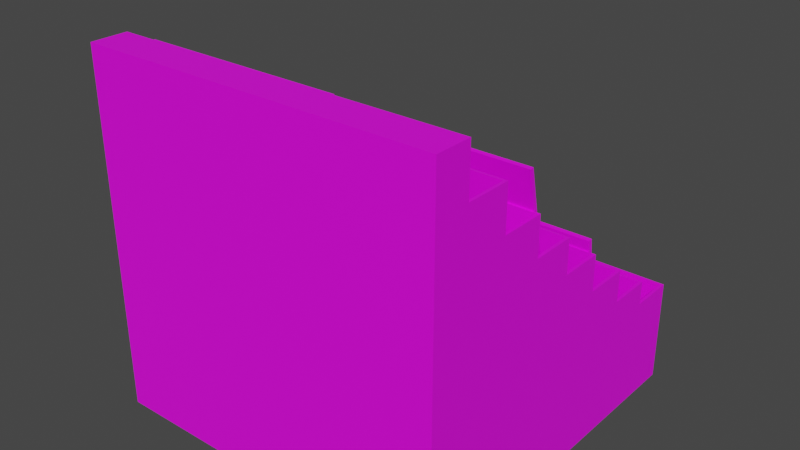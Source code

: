 # Source: Pack_Letterbox.blend  (saved by Blender 3.3.6; exported with 4.5.12 LTS)
import bpy
from mathutils import Matrix  # noqa: F401  (used for matrix-valued properties, if any)

bpy.ops.wm.read_factory_settings(use_empty=True)
scene = bpy.context.scene
scene.name = 'Scene'

# ---- collections
col_collection = bpy.data.collections.new('Collection'); scene.collection.children.link(col_collection)

# ---- images (referenced by path relative to the original .blend; pixels are not part of the script)
import os
ASSET_DIR = os.environ.get("B2B_ASSET_DIR", "")  # directory of the original .blend (textures are referenced by path, not embedded)
HERE = os.path.dirname(os.path.abspath(__file__))  # packed textures are extracted next to this script under _unpacked/

def load_image(name, relpath, width, height, colorspace="sRGB"):
    """Load a texture the original file referenced (path relative to the .blend, or extracted next to this script)."""
    p = next((c for c in (os.path.join(HERE, relpath), os.path.join(ASSET_DIR, relpath)) if relpath and os.path.exists(c)), "")
    if p:
        img = bpy.data.images.load(p, check_existing=True)
        img.name = name
    else:  # same state as the original file: an image datablock whose file is absent (Cycles renders it pink)
        img = bpy.data.images.new(name, width, height)
        img.source = "FILE"
        img.filepath = "//" + (relpath or name)
    img.colorspace_settings.name = colorspace
    return img
img_pack_texture_png = load_image('Pack_texture.png', 'Pack_texture.png', 1024, 1024, 'sRGB')

# ---- materials (node trees are filled in below, after node groups)
mat_box = bpy.data.materials.new('Box')
mat_box.use_transparent_shadow = False

# ---- material node trees
mat_box.use_nodes = True; mat_box.node_tree.nodes.clear()
_N = mat_box.node_tree.nodes; _L = mat_box.node_tree.links
n0 = _N.new('ShaderNodeBsdfPrincipled'); n0.name = 'Principled BSDF'; n0.location = (10, 300)
n0.distribution = 'GGX'
n0.subsurface_method = 'RANDOM_WALK_SKIN'
n0.inputs[3].default_value = 1.45
n0.inputs[27].default_value = (0.0, 0.0, 0.0, 1.0)
n0.inputs[28].default_value = 1.0
n1 = _N.new('ShaderNodeOutputMaterial'); n1.name = 'Material Output'; n1.location = (300, 300)
n2 = _N.new('ShaderNodeTexImage'); n2.name = 'Image Texture'; n2.location = (-280, 280)
n2.image = img_pack_texture_png
_L.new(n0.outputs[0], n1.inputs[0])
_L.new(n2.outputs[0], n0.inputs[0])
n1.is_active_output = True

# ---- world
world_world = bpy.data.worlds.new('World'); scene.world = world_world
world_world.use_nodes = True; world_world.node_tree.nodes.clear()
_N = world_world.node_tree.nodes; _L = world_world.node_tree.links
n0 = _N.new('ShaderNodeOutputWorld'); n0.name = 'World Output'; n0.location = (300, 300)
n1 = _N.new('ShaderNodeBackground'); n1.name = 'Background'; n1.location = (10, 300)
n1.inputs[0].default_value = (0.05088, 0.05088, 0.05088, 1.0)
_L.new(n1.outputs[0], n0.inputs[0])
n0.is_active_output = True
world_world.color = (0.05088, 0.05088, 0.05088)
world_world.use_sun_shadow = False
world_world.sun_shadow_jitter_overblur = 0.0

# ---- meshes
me_cube_011 = bpy.data.meshes.new('Cube.011')
me_cube_011.from_pydata([(-1.986, 0.21, 1.734), (-2.0, 0.002707, 0.0), (-1.986, 0.4674, 1.491), (-1.986, 0.4534, 1.734), (-1.986, 0.7216, 1.276), (-1.986, 0.7108, 1.491), (-0.01827, 0.21, 1.734), (-1.986, 0.9764, 1.085), (-1.986, 1.228, 0.8849), (-0.01827, 0.4534, 1.734), (-0.01827, 0.4674, 1.491), (-1.986, 0.965, 1.276), (-1.986, 1.22, 1.085), (-0.01827, 0.7108, 1.491), (-1.986, 1.487, 0.7083), (-0.01827, 0.7216, 1.276), (-1.903, 0.3706, 1.054), (-1.986, 1.742, 0.5776), (-1.903, 0.2927, 1.054), (-0.01827, 0.9764, 1.085), (-0.7575, 0.3706, 1.054), (-0.01827, 0.965, 1.276), (-0.7575, 0.2927, 1.054), (-1.986, 1.471, 0.8849), (-1.986, 0.7108, 0.8112), (-2.0, 0.002707, 2.0), (-1.986, 0.4674, 0.8112), (-0.01827, 1.22, 1.085), (-0.01827, 0.7108, 0.8112), (-1.986, 1.73, 0.7083), (-0.01827, 0.4674, 0.8112), (-0.01827, 1.228, 0.8849), (-0.9905, 0.7356, 1.505), (-2.0, 2.0, 0.0), (-1.017, 0.9157, 0.5961), (-0.01827, 1.487, 0.7083), (-0.01827, 1.471, 0.8849), (-0.835, 0.7356, 1.505), (-0.03401, 0.9157, 0.5961), (-1.986, 1.985, 0.5776), (-0.002058, 0.002707, 0.0), (-1.986, 1.22, 0.4054), (-1.986, 0.9764, 0.4054), (-0.01827, 1.73, 0.7083), (-0.01827, 1.22, 0.4054), (-0.01827, 1.742, 0.5776), (-0.002058, 0.002707, 2.0), (-0.01827, 0.9764, 0.4054), (-0.002058, 2.0, 0.0), (-1.965, 1.361, 0.2052), (-1.965, 1.338, 0.2052), (-0.01827, 1.985, 0.5776), (-1.565, 1.872, 0.03186), (-0.03951, 1.361, 0.2052), (-1.565, 1.854, 0.03186), (-0.03951, 1.338, 0.2052), (-0.07397, 1.872, 0.03186), (-1.986, 1.73, 0.02859), (-1.986, 1.487, 0.02859), (-0.07397, 1.854, 0.03186), (-0.01827, 1.73, 0.02859), (-2.0, 1.742, 0.5776), (-0.01827, 1.487, 0.02859), (-2.0, 1.74, 0.5776), (-2.0, 1.987, 0.5776), (-2.0, 2.0, 0.5776), (-0.002058, 2.0, 0.5776), (-0.002058, 1.74, 0.5776), (-0.002058, 1.742, 0.5776), (-0.002058, 1.987, 0.5776), (-2.0, 1.487, 0.7083), (-2.0, 1.485, 0.7083), (-2.0, 1.732, 0.7083), (-2.0, 1.74, 0.7083), (-0.002058, 1.485, 0.7083), (-0.002058, 1.487, 0.7083), (-0.002058, 1.732, 0.7083), (-0.002058, 1.74, 0.7083), (-2.0, 1.228, 0.8849), (-2.0, 1.226, 0.8849), (-2.0, 1.473, 0.8849), (-2.0, 1.485, 0.8849), (-0.002058, 1.226, 0.8849), (-0.002058, 1.228, 0.8849), (-0.002058, 1.473, 0.8849), (-0.002058, 1.485, 0.8849), (-2.0, 0.9746, 1.085), (-2.0, 0.9764, 1.085), (-2.0, 1.222, 1.085), (-2.0, 1.226, 1.085), (-0.002058, 0.9746, 1.085), (-0.002058, 0.9764, 1.085), (-0.002058, 1.222, 1.085), (-0.002058, 1.226, 1.085), (-2.0, 0.7198, 1.276), (-2.0, 0.7216, 1.276), (-2.0, 0.9667, 1.276), (-2.0, 0.9746, 1.276), (-0.002058, 0.7198, 1.276), (-0.002058, 0.7216, 1.276), (-0.002058, 0.9672, 1.276), (-0.002058, 0.9746, 1.276), (-2.0, 0.4656, 1.491), (-2.0, 0.4674, 1.491), (-2.0, 0.7125, 1.491), (-2.0, 0.7198, 1.491), (-0.002058, 0.4656, 1.491), (-0.002058, 0.4674, 1.491), (-0.002058, 0.713, 1.491), (-0.002058, 0.7198, 1.491), (-2.0, 0.2081, 1.734), (-2.0, 0.2099, 1.734), (-2.0, 0.2081, 2.0), (-2.0, 0.4551, 1.734), (-2.0, 0.4656, 1.734), (-0.002058, 0.2081, 1.734), (-0.002058, 0.2099, 1.734), (-0.002058, 0.2081, 2.0), (-0.002058, 0.4555, 1.734), (-0.002058, 0.4656, 1.734), (-1.986, 1.985, 0.03186), (-1.986, 1.742, 0.03186), (-0.01827, 1.985, 0.03186), (-0.01827, 1.742, 0.03186), (-1.968, 1.967, 0.03186), (-1.968, 1.76, 0.03186), (-0.03638, 1.967, 0.03186), (-0.03638, 1.76, 0.03186), (-1.534, 1.827, 0.6723), (-1.534, 1.81, 0.6692), (-0.04365, 1.827, 0.6207), (-0.04376, 1.81, 0.6177), (-1.986, 1.228, 0.2052), (-0.01827, 1.228, 0.2052), (-1.986, 1.471, 0.2052), (-0.01827, 1.471, 0.2052), (-1.965, 1.219, 1.144), (-0.03951, 1.219, 1.144), (-1.965, 1.241, 1.148), (-0.03951, 1.241, 1.148), (-1.986, 0.965, 0.5961), (-1.986, 0.7216, 0.5961), (-0.01827, 0.965, 0.5961), (-0.01827, 0.7216, 0.5961), (-0.9905, 0.6981, 1.684), (-1.017, 0.6739, 1.699), (-0.835, 0.6981, 1.684), (-0.03401, 0.6739, 1.699), (-1.986, 0.4534, 1.054), (-1.986, 0.21, 1.054), (-0.01827, 0.4534, 1.054), (-0.01827, 0.21, 1.054), (-1.903, 0.2882, 1.963), (-1.903, 0.2107, 1.955), (-0.7575, 0.2882, 1.963), (-0.7575, 0.2107, 1.955), (-1.017, 0.9353, 0.5961), (-0.03401, 0.9353, 0.5961), (-1.017, 0.693, 1.703), (-0.03401, 0.693, 1.703)], [], [(72, 73, 63, 61, 64, 65, 33, 1, 25, 112, 110, 111, 113, 114, 102, 103, 104, 105, 94, 95, 96, 97, 86, 87, 88, 89, 79, 78, 80, 81, 71, 70), (48, 33, 65, 66), (46, 40, 48, 66, 69, 68, 67, 77, 76, 75, 74, 85, 84, 83, 82, 93, 92, 91, 90, 101, 100, 99, 98, 109, 108, 107, 106, 119, 118, 116, 115, 117), (40, 46, 25, 1), (33, 48, 40, 1), (112, 25, 46, 117), (67, 63, 73, 77), (51, 122, 123, 45), (17, 39, 64, 61), (65, 64, 39, 51, 69, 66), (69, 51, 45, 68), (45, 17, 61, 63, 67, 68), (56, 52, 128, 130), (17, 121, 120, 39), (45, 123, 121, 17), (39, 120, 122, 51), (74, 71, 81, 85), (43, 60, 62, 35), (70, 14, 29, 72), (72, 29, 43, 76, 77, 73), (76, 43, 35, 75), (35, 14, 70, 71, 74, 75), (57, 58, 62, 60), (14, 58, 57, 29), (35, 62, 58, 14), (29, 57, 60, 43), (82, 79, 89, 93), (36, 135, 133, 31), (78, 8, 23, 80), (81, 80, 23, 36, 84, 85), (84, 36, 31, 83), (31, 8, 78, 79, 82, 83), (55, 53, 139, 137), (8, 132, 134, 23), (31, 133, 132, 8), (23, 134, 135, 36), (90, 86, 97, 101), (27, 44, 47, 19), (87, 7, 12, 88), (88, 12, 27, 92, 93, 89), (92, 27, 19, 91), (19, 7, 87, 86, 90, 91), (41, 42, 47, 44), (7, 42, 41, 12), (19, 47, 42, 7), (12, 41, 44, 27), (98, 94, 105, 109), (21, 142, 143, 15), (95, 4, 11, 96), (97, 96, 11, 21, 100, 101), (100, 21, 15, 99), (15, 4, 95, 94, 98, 99), (34, 38, 147, 145), (4, 141, 140, 11), (15, 143, 141, 4), (11, 140, 142, 21), (106, 102, 114, 119), (13, 28, 30, 10), (103, 2, 5, 104), (104, 5, 13, 108, 109, 105), (108, 13, 10, 107), (106, 107, 10, 2, 103, 102), (24, 26, 30, 28), (2, 26, 24, 5), (10, 30, 26, 2), (5, 24, 28, 13), (115, 110, 112, 117), (9, 150, 151, 6), (111, 0, 3, 113), (114, 113, 3, 9, 118, 119), (118, 9, 6, 116), (116, 6, 0, 111, 110, 115), (18, 22, 155, 153), (0, 149, 148, 3), (6, 151, 149, 0), (3, 148, 150, 9), (125, 124, 120, 121), (124, 126, 122, 120), (126, 127, 123, 122), (127, 125, 121, 123), (54, 52, 124, 125), (52, 56, 126, 124), (56, 59, 127, 126), (59, 54, 125, 127), (128, 129, 131, 130), (59, 56, 130, 131), (52, 54, 129, 128), (54, 59, 131, 129), (55, 50, 132, 133), (50, 49, 134, 132), (49, 53, 135, 134), (53, 55, 133, 135), (138, 136, 137, 139), (49, 50, 136, 138), (53, 49, 138, 139), (50, 55, 137, 136), (34, 156, 140, 141), (156, 157, 142, 140), (38, 34, 141, 143), (157, 38, 143, 142), (158, 145, 147, 159), (156, 34, 145, 158), (38, 157, 159, 147), (37, 32, 144, 146), (18, 16, 148, 149), (16, 20, 150, 148), (20, 22, 151, 150), (22, 18, 149, 151), (152, 153, 155, 154), (20, 16, 152, 154), (22, 20, 154, 155), (16, 18, 153, 152), (32, 37, 157, 156), (146, 144, 158, 159), (144, 32, 156, 158), (37, 146, 159, 157)])
_uv = me_cube_011.uv_layers.new(name='UVMap')
_uv.uv.foreach_set('vector', [0.08992, 0.2183, 0.08991, 0.2193, 0.0735, 0.2191, 0.07398, 0.2204, 0.07361, 0.2512, 0.07359, 0.2529, 0.001074, 0.2522, 0.0003371, 0.001386, 0.2514, 7.457e-05, 0.2515, 0.02587, 0.2181, 0.02604, 0.2186, 0.02669, 0.2182, 0.05747, 0.2182, 0.05879, 0.1877, 0.05852, 0.1881, 0.05913, 0.1878, 0.0899, 0.1878, 0.09082, 0.1608, 0.09058, 0.1612, 0.09115, 0.1609, 0.1219, 0.1609, 0.1229, 0.1369, 0.1227, 0.1374, 0.1233, 0.137, 0.1541, 0.137, 0.1546, 0.1119, 0.1544, 0.1123, 0.1549, 0.112, 0.1857, 0.112, 0.1872, 0.08982, 0.187, 0.09028, 0.1875, 0.1765, 0.287, 0.1765, 0.03572, 0.2492, 0.03572, 0.2492, 0.287, 0.0007293, 0.0007292, 0.2522, 0.0007292, 0.2522, 0.2518, 0.18, 0.2529, 0.18, 0.2513, 0.1796, 0.2206, 0.1796, 0.2191, 0.1636, 0.2194, 0.1636, 0.2185, 0.1631, 0.1885, 0.1631, 0.1871, 0.1414, 0.1874, 0.1414, 0.186, 0.1409, 0.1557, 0.1409, 0.1545, 0.1162, 0.1549, 0.1162, 0.1544, 0.1158, 0.124, 0.1158, 0.1229, 0.09223, 0.1233, 0.09221, 0.1223, 0.09178, 0.09204, 0.09178, 0.09088, 0.06517, 0.09126, 0.06516, 0.09042, 0.06473, 0.06005, 0.06473, 0.05892, 0.03464, 0.05935, 0.03462, 0.05811, 0.03419, 0.02768, 0.03419, 0.02656, 0.0007292, 0.02656, 0.2512, 0.2917, -0.0002706, 0.2917, -0.0002706, 0.0405, 0.2512, 0.0405, 0.2509, 0.07339, 0.2509, 0.3246, -0.0002474, 0.3246, -0.0002473, 0.07339, 0.1815, 0.3337, 0.1621, 0.3337, 0.1615, -0.001262, 0.1809, -0.001327, 0.09972, 0.3325, 0.0987, -0.002435, 0.111, -0.002502, 0.112, 0.3325, 0.02397, 0.218, 0.02397, 0.1511, 0.04636, 0.1511, 0.04636, 0.218, 0.1108, 0.126, 0.1108, 0.1528, 0.1096, 0.153, 0.1096, 0.126, 0.09754, 0.2663, 0.09634, 0.2669, 0.09567, 0.2653, 0.09565, 0.124, 0.09593, 0.1213, 0.09754, 0.1213, 0.1002, 0.153, 0.09882, 0.1528, 0.09882, 0.126, 0.1002, 0.126, 0.9235, 0.9387, 0.9234, 0.8908, 0.9235, 0.8832, 0.9245, 0.8832, 0.9245, 0.9392, 0.9244, 0.9393, 0.6633, 0.4082, 0.6736, 0.5957, 0.5454, 0.5945, 0.5454, 0.407, 0.1814, 0.1511, 0.1814, 0.218, 0.159, 0.218, 0.159, 0.1511, 0.00278, 0.2293, 0.00278, 0.1606, 0.2502, 0.1606, 0.2502, 0.2293, 0.1045, 0.04, 0.1731, 0.04, 0.1731, 0.2874, 0.1045, 0.2874, 0.1238, 0.3324, 0.1228, -0.002565, 0.1395, -0.002655, 0.1405, 0.3323, 0.06886, 0.06763, 0.06886, 0.151, 0.04648, 0.151, 0.04648, 0.06763, 0.1084, 0.126, 0.1096, 0.126, 0.1096, 0.1528, 0.1084, 0.153, 0.2049, 0.2381, 0.204, 0.2368, 0.204, 0.1247, 0.2043, 0.1213, 0.2055, 0.1213, 0.2055, 0.2376, 0.1029, 0.153, 0.1016, 0.1528, 0.1016, 0.126, 0.1029, 0.126, 0.921, 0.9387, 0.9209, 0.8908, 0.921, 0.8832, 0.922, 0.8832, 0.922, 0.9392, 0.9219, 0.9393, 0.03982, 0.09288, 0.05716, 0.09288, 0.05716, 0.2797, 0.03982, 0.2797, 0.114, 0.2345, 0.114, 0.1511, 0.1364, 0.1511, 0.1364, 0.2345, 0.0857, 0.04571, 0.1712, 0.04571, 0.1712, 0.2931, 0.0857, 0.2931, 0.05511, 0.01308, 0.1406, 0.01308, 0.1406, 0.2605, 0.05511, 0.2605, 0.001212, 0.1677, 0.2525, 0.1677, 0.2525, 0.1929, 0.001212, 0.1929, 0.1365, 0.2345, 0.1365, 0.1511, 0.1589, 0.1511, 0.1589, 0.2345, 0.1109, 0.126, 0.112, 0.126, 0.112, 0.1528, 0.1109, 0.153, 0.09805, 0.1237, 0.09757, 0.1223, 0.09877, 0.1213, 0.2003, 0.1213, 0.2024, 0.1217, 0.2024, 0.1237, 0.107, 0.153, 0.1057, 0.1528, 0.1057, 0.126, 0.107, 0.126, 0.9147, 0.9341, 0.9146, 0.8862, 0.9148, 0.8786, 0.9157, 0.8786, 0.9157, 0.9346, 0.9157, 0.9347, 0.8071, 0.4976, 0.8099, 0.4972, 0.8099, 0.6168, 0.8071, 0.6165, 0.09149, 0.2345, 0.09149, 0.1511, 0.1139, 0.1511, 0.1139, 0.2345, 0.1397, 0.2989, 0.05418, 0.2989, 0.05418, 0.05148, 0.1397, 0.05148, 0.05251, 0.03372, 0.138, 0.03372, 0.138, 0.2811, 0.05251, 0.2811, 0.1342, -0.0009368, 0.1335, 0.334, 0.1155, 0.334, 0.1162, -0.0009988, 0.09137, 0.1511, 0.09137, 0.2345, 0.06898, 0.2345, 0.06898, 0.1511, 0.1145, 0.126, 0.1157, 0.126, 0.1157, 0.1528, 0.1145, 0.153, 0.09853, 0.2199, 0.09762, 0.219, 0.09757, 0.1303, 0.09801, 0.126, 0.09879, 0.126, 0.09879, 0.2196, 0.1057, 0.153, 0.1043, 0.1528, 0.1043, 0.126, 0.1057, 0.126, 0.869, 0.7474, 0.8689, 0.6994, 0.869, 0.6918, 0.87, 0.6919, 0.87, 0.7478, 0.8699, 0.7479, 0.1974, 0.09288, 0.1974, 0.116, 0.05727, 0.116, 0.05727, 0.09288, 0.04636, 0.06763, 0.04636, 0.151, 0.02397, 0.151, 0.02397, 0.06763, 0.07888, 0.0392, 0.1644, 0.0392, 0.1644, 0.2866, 0.07888, 0.2866, 0.07135, 0.03785, 0.1568, 0.03785, 0.1568, 0.2853, 0.07135, 0.2853, 0.1331, 0.3345, 0.1321, -0.0005256, 0.1524, -0.0006349, 0.1534, 0.3343, 0.09137, 0.06763, 0.09137, 0.151, 0.06898, 0.151, 0.06898, 0.06763, 0.1157, 0.126, 0.1169, 0.126, 0.1169, 0.1528, 0.1157, 0.153, 0.204, 0.2378, 0.2033, 0.2383, 0.2025, 0.237, 0.2024, 0.1247, 0.2028, 0.1213, 0.204, 0.1213, 0.1043, 0.153, 0.1029, 0.1528, 0.1029, 0.126, 0.1043, 0.126, 0.1434, 0.8115, 0.1433, 0.7635, 0.1434, 0.7559, 0.1444, 0.756, 0.1444, 0.8119, 0.1443, 0.812, 0.9456, 0.5745, 0.822, 0.5745, 0.822, 0.4324, 0.9456, 0.4324, 0.1139, 0.06763, 0.1139, 0.151, 0.09149, 0.151, 0.09149, 0.06763, 0.08374, 0.03026, 0.1692, 0.03026, 0.1692, 0.2777, 0.08374, 0.2777, 0.0935, 0.0338, 0.179, 0.0338, 0.179, 0.2812, 0.0935, 0.2812, 0.1632, 0.0338, 0.1632, 0.285, 0.1327, 0.285, 0.1327, 0.0338, 0.1364, 0.06763, 0.1364, 0.151, 0.114, 0.151, 0.114, 0.06763, 0.1144, 0.153, 0.1133, 0.153, 0.1133, 0.1262, 0.1144, 0.126, 0.2065, 0.2347, 0.2056, 0.2334, 0.2055, 0.1248, 0.2059, 0.1213, 0.207, 0.1213, 0.207, 0.2341, 0.1015, 0.153, 0.1002, 0.1528, 0.1002, 0.126, 0.1015, 0.126, 0.1444, 0.8695, 0.1443, 0.8696, 0.1434, 0.869, 0.1433, 0.8211, 0.1434, 0.8135, 0.1444, 0.8135, 0.02237, 0.09288, 0.0397, 0.09288, 0.0397, 0.2797, 0.02237, 0.2797, 0.159, 0.151, 0.159, 0.06763, 0.1814, 0.06763, 0.1814, 0.151, 0.1614, 0.287, 0.07592, 0.287, 0.07592, 0.03963, 0.1614, 0.03963, 0.07135, 0.01841, 0.1568, 0.01841, 0.1568, 0.2658, 0.07135, 0.2658, 0.114, 0.3345, 0.114, -0.0005319, 0.1391, -0.000535, 0.1391, 0.3345, 0.1589, 0.06763, 0.1589, 0.151, 0.1365, 0.151, 0.1365, 0.06763, 0.1121, 0.126, 0.1132, 0.126, 0.1132, 0.1528, 0.1121, 0.153, 0.09804, 0.126, 0.09757, 0.1248, 0.09871, 0.1238, 0.194, 0.1237, 0.1963, 0.1241, 0.1963, 0.126, 0.1084, 0.153, 0.1071, 0.1528, 0.1071, 0.126, 0.1084, 0.126, 0.8699, 0.6904, 0.869, 0.6898, 0.8689, 0.6419, 0.869, 0.6343, 0.87, 0.6343, 0.87, 0.6903, 0.4001, 0.7289, 0.4001, 0.8107, 0.3516, 0.8107, 0.3516, 0.7289, 0.06886, 0.1511, 0.06886, 0.2345, 0.04648, 0.2345, 0.04648, 0.1511, 0.0827, 0.03979, 0.1682, 0.03979, 0.1682, 0.2872, 0.0827, 0.2872, 0.06813, 0.04199, 0.1536, 0.04199, 0.1536, 0.2894, 0.06813, 0.2894, 0.5028, 0.8502, 0.5028, 0.8241, 0.505, 0.8219, 0.505, 0.8525, 0.8725, 0.8139, 0.8725, 0.6374, 0.8756, 0.6343, 0.8756, 0.8156, 0.7494, 0.8823, 0.7494, 0.8562, 0.7517, 0.8539, 0.7517, 0.8845, 0.249, 0.8856, 0.249, 0.7091, 0.2521, 0.706, 0.2521, 0.8872, 0.05727, 0.1733, 0.05727, 0.1716, 0.08593, 0.1626, 0.08593, 0.1823, 0.1331, 0.1543, 0.1331, 0.2959, 0.1264, 0.2995, 0.1264, 0.1161, 0.09206, 0.1733, 0.09206, 0.1716, 0.09474, 0.1626, 0.09474, 0.1823, 0.1907, 0.2959, 0.1907, 0.1543, 0.1974, 0.1161, 0.1974, 0.2995, 0.9836, 0.3748, 0.9863, 0.3748, 0.9863, 0.5296, 0.9836, 0.5296, 0.7933, 0.472, 0.7955, 0.4719, 0.7955, 0.5462, 0.7933, 0.546, 0.8341, 0.5481, 0.8319, 0.548, 0.8319, 0.4675, 0.8341, 0.4673, 0.8543, 0.6328, 0.8608, 0.4454, 0.9348, 0.4442, 0.9348, 0.6317, 0.2115, 0.2777, 0.2115, 0.0949, 0.2193, 0.09288, 0.2193, 0.2797, 0.1117, 0.152, 0.1117, 0.1498, 0.1132, 0.1393, 0.1132, 0.1625, 0.2194, 0.2777, 0.2194, 0.0949, 0.2273, 0.09288, 0.2273, 0.2797, 0.11, 0.152, 0.11, 0.1498, 0.1116, 0.1393, 0.1116, 0.1625, 0.9741, 0.4045, 0.9775, 0.4046, 0.9775, 0.602, 0.9741, 0.6019, 0.8142, 0.6168, 0.8114, 0.6164, 0.8113, 0.4974, 0.8142, 0.4972, 0.516, 0.4042, 0.7294, 0.4042, 0.7294, 0.6378, 0.516, 0.6378, 0.9553, 0.3653, 0.9553, 0.6074, 0.8363, 0.6074, 0.8363, 0.3653, 0.05727, 0.1208, 0.05727, 0.1189, 0.1263, 0.1161, 0.1263, 0.1392, 0.2296, 0.1849, 0.2296, 0.2782, 0.2274, 0.2797, 0.2274, 0.09288, 0.1975, 0.2782, 0.1975, 0.1849, 0.2113, 0.09288, 0.2113, 0.2797, 0.1133, 0.1596, 0.1133, 0.1578, 0.1144, 0.1393, 0.1144, 0.1625, 0.9665, 0.5069, 0.9689, 0.5069, 0.9689, 0.6305, 0.9665, 0.6305, 0.8062, 0.6316, 0.8037, 0.6311, 0.8037, 0.4903, 0.8062, 0.4903, 0.8252, 0.4101, 0.8276, 0.4096, 0.8276, 0.5509, 0.8252, 0.5509, 0.916, 0.1752, 0.9176, 0.3254, 0.7592, 0.3266, 0.7576, 0.1764, 0.08605, 0.1778, 0.08605, 0.1704, 0.09194, 0.1626, 0.09194, 0.1857, 0.1846, 0.2951, 0.1846, 0.1863, 0.1905, 0.1161, 0.1905, 0.3029, 0.05727, 0.1546, 0.05727, 0.1472, 0.1099, 0.1393, 0.1099, 0.1625, 0.1786, 0.2328, 0.1786, 0.124, 0.1845, 0.1161, 0.1845, 0.3029, 0.4043, 0.8107, 0.4002, 0.8107, 0.4002, 0.7289, 0.4043, 0.7289, 0.3027, 0.8107, 0.3027, 0.7289, 0.3516, 0.7289, 0.3516, 0.8107, 0.2618, 0.3377, 0.4818, 0.3352, 0.4818, 0.6648, 0.2609, 0.6645, 0.2342, 0.6638, 0.01419, 0.6613, 0.0133, 0.3344, 0.2342, 0.3341, 0.8695, 0.4705, 0.8695, 0.4901, 0.7525, 0.5908, 0.7525, 0.4672, 0.8911, 0.4901, 0.8911, 0.4705, 0.8936, 0.4672, 0.8936, 0.5908, 0.871, 0.6073, 0.871, 0.5842, 0.8743, 0.4672, 0.8743, 0.6098, 0.8983, 0.4966, 0.8983, 0.4735, 0.999, 0.471, 0.999, 0.6136])
me_cube_011.materials.append(mat_box)
me_cube_011.update()

# ---- objects
ob_letter_box = bpy.data.objects.new('Letter_box', me_cube_011)

# ---- transforms, parenting, visibility, modifiers, constraints
ob_letter_box.location = (0.0, 0.0, 0.0)

# ---- collection membership
col_collection.objects.link(ob_letter_box)

# ---- scene / render settings (as saved in the file)
scene.frame_start = 1; scene.frame_end = 250; scene.frame_set(1)
scene.render.engine = 'BLENDER_EEVEE_NEXT'
scene.cycles.sampling_pattern = 'TABULATED_SOBOL'
scene.cycles.use_light_tree = False
scene.view_settings.view_transform = 'Filmic'
bpy.context.view_layer.update()

# ---- added for rendering (the .blend has no active camera and no usable light): camera, sun
cam_auto = bpy.data.cameras.new('AutoCamera')
cam_auto.lens = 50.0
cam_auto.sensor_width = 36.0
cam_auto.clip_end = 1000.0
ob_auto_camera = bpy.data.objects.new('AutoCamera', cam_auto)
scene.collection.objects.link(ob_auto_camera)
ob_auto_camera.location = (2.2015, -2.84168, 3.56202)
ob_auto_camera.rotation_euler = (1.09748, -7.21219e-08, 0.694738)
scene.camera = ob_auto_camera
light_auto_sun = bpy.data.lights.new('AutoSun', 'SUN')
light_auto_sun.energy = 3.0
light_auto_sun.angle = 0.0523599
ob_auto_sun = bpy.data.objects.new('AutoSun', light_auto_sun)
scene.collection.objects.link(ob_auto_sun)
ob_auto_sun.rotation_euler = (0.872665, 0.174533, 0.523599)
bpy.context.view_layer.update()
